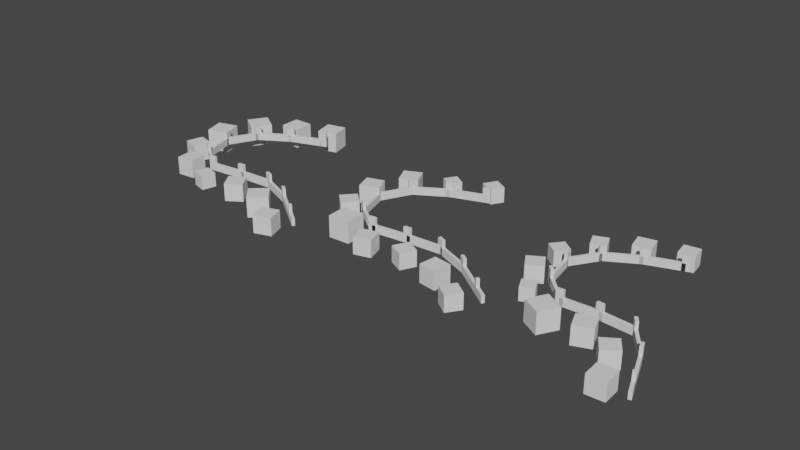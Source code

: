 # Source: Fence01.blend  (saved by Blender 3.3.6; exported with 4.5.12 LTS)
import bpy
from mathutils import Matrix  # noqa: F401  (used for matrix-valued properties, if any)

bpy.ops.wm.read_factory_settings(use_empty=True)
scene = bpy.context.scene
scene.name = 'Scene'

# ---- collections
col_collection = bpy.data.collections.new('Collection'); scene.collection.children.link(col_collection)

# ---- node groups
ng_geometry_nodes = bpy.data.node_groups.new('Geometry Nodes', 'GeometryNodeTree')
_s = ng_geometry_nodes.interface.new_socket(name='Geometry', in_out='OUTPUT', socket_type='NodeSocketGeometry')
_s = ng_geometry_nodes.interface.new_socket(name='Geometry', in_out='INPUT', socket_type='NodeSocketGeometry')
_s = ng_geometry_nodes.interface.new_socket(name='CurveObject', in_out='INPUT', socket_type='NodeSocketObject')
_s = ng_geometry_nodes.interface.new_socket(name='CurveStep', in_out='INPUT', socket_type='NodeSocketFloat')
_s.subtype = 'DISTANCE'
_s.default_value = 2.0
_s.min_value = 0.01
_s = ng_geometry_nodes.interface.new_socket(name='SubdivideCurve', in_out='INPUT', socket_type='NodeSocketInt')
_s.default_value = 2
_s.min_value = 0
_s.max_value = 6
_s = ng_geometry_nodes.interface.new_socket(name='Bushes Step', in_out='INPUT', socket_type='NodeSocketFloat')
_s.subtype = 'DISTANCE'
_s.default_value = 3.0
_s.min_value = 0.01
_s = ng_geometry_nodes.interface.new_socket(name='Bushes Step Side', in_out='INPUT', socket_type='NodeSocketFloat')
_s.subtype = 'DISTANCE'
_s.default_value = 3.0
_s = ng_geometry_nodes.interface.new_socket(name='Bushes Size', in_out='INPUT', socket_type='NodeSocketFloat')
_s.subtype = 'DISTANCE'
_s.default_value = 1.0
_s = ng_geometry_nodes.interface.new_socket(name='Min', in_out='INPUT', socket_type='NodeSocketFloat')
_s.default_value = 0.6
_s.min_value = 0.0
_s.max_value = 1.0
_s = ng_geometry_nodes.interface.new_socket(name='TrimCurve', in_out='INPUT', socket_type='NodeSocketFloat')
_s.default_value = 2.0
_s.min_value = 0.0
ng_geometry_nodes.is_modifier = True
_N = ng_geometry_nodes.nodes; _L = ng_geometry_nodes.links
n0 = _N.new('GeometryNodeStoreNamedAttribute'); n0.name = 'Store Named Attribute.003'; n0.location = (55, -75)
n0.data_type = 'FLOAT_VECTOR'
n0.domain = 'CORNER'
n0.inputs[2].default_value = 'uv_map'
n1 = _N.new('GeometryNodeStoreNamedAttribute'); n1.name = 'Store Named Attribute.001'; n1.location = (55, -43)
n1.data_type = 'FLOAT_VECTOR'
n1.domain = 'CORNER'
n1.inputs[2].default_value = 'uv_map'
n2 = _N.new('GeometryNodeStoreNamedAttribute'); n2.name = 'Store Named Attribute'; n2.location = (55, -43)
n2.data_type = 'FLOAT_VECTOR'
n2.domain = 'CORNER'
n2.inputs[2].default_value = 'uv_map'
n3 = _N.new('NodeFrame'); n3.name = 'Frame.007'; n3.location = (3109, 592)
n3.label = 'BaseMesh'
n3.width = 605
n4 = _N.new('NodeFrame'); n4.name = 'Frame.003'; n4.location = (264, -520)
n4.label = 'Zero Z Position'
n4.width = 597
n5 = _N.new('NodeFrame'); n5.name = 'Frame.001'; n5.location = (2613, -947)
n5.label = 'BaseMesh'
n5.width = 631
n6 = _N.new('NodeFrame'); n6.name = 'Frame.011'; n6.location = (3352, -1461)
n6.label = 'Bushes'
n6.width = 2664
n7 = _N.new('NodeFrame'); n7.name = 'Frame.010'; n7.location = (1201, -30)
n7.label = 'Trim Curve'
n7.width = 517
n8 = _N.new('NodeFrame'); n8.name = 'Frame.009'; n8.location = (30, -315)
n8.width = 975
n9 = _N.new('NodeFrame'); n9.name = 'Frame.008'; n9.location = (480, -815)
n9.label = 'BaseMesh'
n9.width = 631
n10 = _N.new('NodeFrame'); n10.name = 'Frame.004'; n10.location = (1780, 1535)
n10.label = 'Scale Y Axis Properly'
n10.width = 894
n11 = _N.new('NodeFrame'); n11.name = 'Frame.002'; n11.location = (731, 992)
n11.label = 'Rotation'
n11.width = 2002
n12 = _N.new('GeometryNodeObjectInfo'); n12.name = 'Object Info'; n12.location = (-299, -179)
n12.transform_space = 'RELATIVE'
n13 = _N.new('GeometryNodeCurveToMesh'); n13.name = 'Curve to Mesh'; n13.location = (175, -243)
n14 = _N.new('GeometryNodeMeshToCurve'); n14.name = 'Mesh to Curve'; n14.location = (724, -205)
n15 = _N.new('GeometryNodeResampleCurve'); n15.name = 'Resample Curve'; n15.location = (947, -207)
n15.keep_last_segment = False
n16 = _N.new('NodeGroupOutput'); n16.name = 'Group Output'; n16.location = (5650, -204)
n17 = _N.new('GeometryNodeSubdivisionSurface'); n17.name = 'Subdivision Surface'; n17.location = (426, -204)
n17.inputs[4].default_value = False
n18 = _N.new('GeometryNodeStoreNamedAttribute'); n18.name = 'Store Named Attribute.002'; n18.location = (392, -87)
n18.width = 183
n18.data_type = 'INT'
n18.inputs[2].default_value = 'be_instance'
n19 = _N.new('ShaderNodeCombineXYZ'); n19.name = 'Combine XYZ'; n19.location = (427, -32)
n20 = _N.new('ShaderNodeSeparateXYZ'); n20.name = 'Separate XYZ'; n20.location = (232, -30)
n21 = _N.new('GeometryNodeTransform'); n21.name = 'Transform'; n21.location = (223, -43)
n21.inputs[1].default_value = (0.0, 1.0, 0.5)
n22 = _N.new('GeometryNodeMeshCube'); n22.name = 'Cube'; n22.location = (30, -43)
n22.inputs[0].default_value = (0.4, 2.0, 1.0)
n23 = _N.new('GeometryNodeStoreNamedAttribute'); n23.name = 'Store Named Attribute.005'; n23.location = (418, -30)
n23.width = 183
n23.data_type = 'INT'
n23.inputs[2].default_value = 'be_instance'
n23.inputs[3].default_value = 1
n24 = _N.new('NodeReroute'); n24.name = 'Reroute'; n24.location = (3236, -2143)
n24.width = 16
n24.socket_idname = 'NodeSocketFloatDistance'
n25 = _N.new('NodeGroupInput'); n25.name = 'Group Input'; n25.location = (-607, -1)
n25.label = 'Bush Random Scale'
n26 = _N.new('GeometryNodeSplineLength'); n26.name = 'Spline Length'; n26.location = (30, -319)
n27 = _N.new('ShaderNodeMath'); n27.name = 'Math.001'; n27.location = (255, -344)
n27.operation = 'SUBTRACT'
n28 = _N.new('GeometryNodeTrimCurve'); n28.name = 'Trim Curve'; n28.location = (347, -30)
n29 = _N.new('NodeReroute'); n29.name = 'Reroute.001'; n29.location = (1144, -530)
n29.width = 16
n29.socket_idname = 'NodeSocketFloat'
n30 = _N.new('GeometryNodeResampleCurve'); n30.name = 'Resample Curve.002'; n30.location = (1845, -56)
n30.keep_last_segment = False
n31 = _N.new('GeometryNodeScaleInstances'); n31.name = 'Scale Instances'; n31.location = (2494, -111)
n32 = _N.new('GeometryNodeInstanceOnPoints'); n32.name = 'Instance on Points.002'; n32.location = (2271, -136)
n33 = _N.new('ShaderNodeCombineXYZ'); n33.name = 'Combine XYZ.002'; n33.location = (2281, -545)
n34 = _N.new('FunctionNodeRandomValue'); n34.name = 'Random Value.001'; n34.location = (2063, -529)
n34.inputs[2].default_value = -360.0
n34.inputs[3].default_value = 360.0
n35 = _N.new('FunctionNodeRandomValue'); n35.name = 'Random Value'; n35.location = (2057, -714)
n36 = _N.new('GeometryNodeInputPosition'); n36.name = 'Position'; n36.location = (571, -60)
n37 = _N.new('ShaderNodeVectorMath'); n37.name = 'Vector Math.004'; n37.location = (238, -119)
n37.operation = 'CROSS_PRODUCT'
n37.inputs[1].default_value = (0.0, 0.0, 1.0)
n38 = _N.new('ShaderNodeVectorMath'); n38.name = 'Vector Math.003'; n38.location = (805, -30)
n39 = _N.new('GeometryNodeInputTangent'); n39.name = 'Curve Tangent'; n39.location = (30, -174)
n40 = _N.new('ShaderNodeVectorMath'); n40.name = 'Vector Math.005'; n40.location = (408, -140)
n40.operation = 'NORMALIZE'
n40.inputs[1].default_value = (0.0, 0.0, 1.0)
n41 = _N.new('ShaderNodeVectorMath'); n41.name = 'Vector Math.006'; n41.location = (628, -148)
n41.operation = 'MULTIPLY'
n42 = _N.new('GeometryNodeStoreNamedAttribute'); n42.name = 'Store Named Attribute.007'; n42.location = (754, -98)
n42.data_type = 'FLOAT_VECTOR'
n42.inputs[2].default_value = 'position'
n43 = _N.new('GeometryNodeTransform'); n43.name = 'Transform.002'; n43.location = (223, -42)
n43.mute = True
n44 = _N.new('GeometryNodeStoreNamedAttribute'); n44.name = 'Store Named Attribute.006'; n44.location = (418, -30)
n44.width = 183
n44.data_type = 'INT'
n44.inputs[2].default_value = 'be_instance'
n44.inputs[3].default_value = 2
n45 = _N.new('GeometryNodeMeshCube'); n45.name = 'Cube.002'; n45.location = (30, -43)
n46 = _N.new('GeometryNodeResampleCurve'); n46.name = 'Resample Curve.001'; n46.location = (496, -101)
n46.keep_last_segment = False
n47 = _N.new('GeometryNodeInstanceOnPoints'); n47.name = 'Instance on Points'; n47.location = (3808, -183)
n48 = _N.new('GeometryNodeInputNamedAttribute'); n48.name = 'Named Attribute.002'; n48.location = (3245, -280)
n48.data_type = 'BOOLEAN'
n48.inputs[0].default_value = 'notEnds'
n49 = _N.new('FunctionNodeBooleanMath'); n49.name = 'Boolean Math'; n49.location = (1607, -396)
n49.operation = 'NIMPLY'
n49.inputs[0].default_value = True
n50 = _N.new('GeometryNodeCaptureAttribute'); n50.name = 'Capture Attribute.001'; n50.location = (3438, -145)
n50.capture_items.clear()
n51 = _N.new('GeometryNodeCurveEndpointSelection'); n51.name = 'Endpoint Selection'; n51.location = (1389, -411)
n51.inputs[0].default_value = 0
n52 = _N.new('GeometryNodeCaptureAttribute'); n52.name = 'Capture Attribute'; n52.location = (3307, 138)
n52.capture_items.clear()
n53 = _N.new('GeometryNodeInputNamedAttribute'); n53.name = 'Named Attribute.001'; n53.location = (3095, -29)
n53.data_type = 'BOOLEAN'
n53.inputs[0].default_value = 'ends'
n54 = _N.new('GeometryNodeInstanceOnPoints'); n54.name = 'Instance on Points.001'; n54.location = (3823, 154)
n55 = _N.new('GeometryNodeSetPosition'); n55.name = 'Set Position'; n55.location = (1189, -206)
n56 = _N.new('GeometryNodeStoreNamedAttribute'); n56.name = 'Store Named Attribute.008'; n56.location = (1506, -166)
n56.data_type = 'BOOLEAN'
n56.inputs[2].default_value = 'ends'
n57 = _N.new('GeometryNodeJoinGeometry'); n57.name = 'Join Geometry'; n57.location = (5336, -205)
n58 = _N.new('GeometryNodeStoreNamedAttribute'); n58.name = 'Store Named Attribute.009'; n58.location = (1726, -150)
n58.data_type = 'BOOLEAN'
n58.inputs[2].default_value = 'notEnds'
n59 = _N.new('GeometryNodeMeshCube'); n59.name = 'Cube.001'; n59.location = (30, -75)
n59.inputs[0].default_value = (0.4, 0.4, 2.0)
n60 = _N.new('GeometryNodeTransform'); n60.name = 'Transform.001'; n60.location = (209, -30)
n60.inputs[1].default_value = (0.0, 0.0, 1.0)
n61 = _N.new('GeometryNodeCurveEndpointSelection'); n61.name = 'Endpoint Selection.001'; n61.location = (1349, -30)
n62 = _N.new('FunctionNodeFloatToInt'); n62.name = 'Float to Integer'; n62.location = (309, -367)
n63 = _N.new('ShaderNodeMath'); n63.name = 'Math.002'; n63.location = (133, -371)
n63.inputs[1].default_value = 1.0
n64 = _N.new('GeometryNodeSwitch'); n64.name = 'Switch'; n64.location = (1558, -104)
n64.input_type = 'VECTOR'
n65 = _N.new('ShaderNodeVectorMath'); n65.name = 'Vector Math.007'; n65.location = (932, -136)
n65.operation = 'SUBTRACT'
n66 = _N.new('ShaderNodeVectorMath'); n66.name = 'Vector Math.008'; n66.location = (1168, -134)
n66.operation = 'NORMALIZE'
n67 = _N.new('FunctionNodeAlignEulerToVector'); n67.name = 'Align Euler to Vector'; n67.location = (1832, -84)
n67.axis = 'Y'
n68 = _N.new('GeometryNodeInputIndex'); n68.name = 'Index'; n68.location = (30, -69)
n69 = _N.new('GeometryNodeInputTangent'); n69.name = 'Curve Tangent.001'; n69.location = (1329, -322)
n70 = _N.new('GeometryNodeInputPosition'); n70.name = 'Position.001'; n70.location = (265, -218)
n71 = _N.new('GeometryNodeInputNamedAttribute'); n71.name = 'Named Attribute.003'; n71.location = (2078, 1193)
n71.data_type = 'BOOLEAN'
n71.inputs[0].default_value = 'ends'
n72 = _N.new('GeometryNodeSwitch'); n72.name = 'Switch.001'; n72.location = (491, -96)
n72.input_type = 'FLOAT'
n72.inputs[2].default_value = 1.0
n73 = _N.new('ShaderNodeMath'); n73.name = 'Math'; n73.location = (245, -30)
n73.operation = 'DIVIDE'
n74 = _N.new('ShaderNodeVectorMath'); n74.name = 'Vector Math.009'; n74.location = (30, -36)
n74.operation = 'LENGTH'
n75 = _N.new('ShaderNodeCombineXYZ'); n75.name = 'Combine XYZ.001'; n75.location = (724, -91)
n75.inputs[0].default_value = 1.0
n75.inputs[2].default_value = 1.0
n76 = _N.new('GeometryNodeInputPosition'); n76.name = 'Position.002'; n76.location = (30, -113)
n77 = _N.new('ShaderNodeClamp'); n77.name = 'Clamp'; n77.location = (401, -204)
n77.inputs[2].default_value = 11.0
n78 = _N.new('GeometryNodeSampleIndex'); n78.name = 'Sample Index'; n78.location = (-731, -992)
n78.data_type = 'FLOAT_VECTOR'
n78.clamp = True
n79 = _N.new('GeometryNodeSampleIndex'); n79.name = 'Sample Index.001'; n79.location = (-731, -992)
n79.data_type = 'FLOAT_VECTOR'
n79.clamp = True
n0.parent = n3
n1.parent = n9
n2.parent = n5
n7.parent = n6
n8.parent = n6
n9.parent = n6
n18.parent = n3
n19.parent = n4
n20.parent = n4
n21.parent = n5
n22.parent = n5
n23.parent = n5
n26.parent = n7
n27.parent = n7
n28.parent = n7
n29.parent = n6
n30.parent = n6
n31.parent = n6
n32.parent = n6
n33.parent = n6
n34.parent = n6
n35.parent = n6
n36.parent = n8
n37.parent = n8
n38.parent = n8
n39.parent = n8
n40.parent = n8
n41.parent = n8
n42.parent = n6
n43.parent = n9
n44.parent = n9
n45.parent = n9
n46.parent = n6
n59.parent = n3
n60.parent = n3
n61.parent = n11
n62.parent = n11
n63.parent = n11
n64.parent = n11
n65.parent = n11
n66.parent = n11
n67.parent = n11
n68.parent = n11
n69.parent = n11
n70.parent = n11
n72.parent = n10
n73.parent = n10
n74.parent = n10
n75.parent = n10
n76.parent = n4
n78.parent = n11
n79.parent = n11
_L.new(n25.outputs[1], n12.inputs[0])
_L.new(n12.outputs[4], n13.inputs[0])
_L.new(n13.outputs[0], n17.inputs[0])
_L.new(n20.outputs[0], n19.inputs[0])
_L.new(n20.outputs[1], n19.inputs[1])
_L.new(n14.outputs[0], n15.inputs[0])
_L.new(n2.outputs[0], n21.inputs[0])
_L.new(n23.outputs[0], n47.inputs[2])
_L.new(n17.outputs[0], n14.inputs[0])
_L.new(n15.outputs[0], n55.inputs[0])
_L.new(n19.outputs[0], n55.inputs[2])
_L.new(n25.outputs[2], n15.inputs[3])
_L.new(n25.outputs[2], n73.inputs[1])
_L.new(n52.outputs[0], n54.inputs[0])
_L.new(n18.outputs[0], n54.inputs[2])
_L.new(n54.outputs[0], n57.inputs[0])
_L.new(n21.outputs[0], n23.inputs[0])
_L.new(n55.outputs[0], n46.inputs[0])
_L.new(n25.outputs[4], n46.inputs[3])
_L.new(n1.outputs[0], n43.inputs[0])
_L.new(n43.outputs[0], n44.inputs[0])
_L.new(n44.outputs[0], n32.inputs[2])
_L.new(n31.outputs[0], n57.inputs[0])
_L.new(n41.outputs[0], n38.inputs[1])
_L.new(n46.outputs[0], n42.inputs[0])
_L.new(n38.outputs[0], n42.inputs[3])
_L.new(n36.outputs[0], n38.inputs[0])
_L.new(n39.outputs[0], n37.inputs[0])
_L.new(n37.outputs[0], n40.inputs[0])
_L.new(n40.outputs[0], n41.inputs[0])
_L.new(n25.outputs[4], n24.inputs[0])
_L.new(n24.outputs[0], n30.inputs[3])
_L.new(n24.outputs[0], n45.inputs[0])
_L.new(n32.outputs[0], n31.inputs[0])
_L.new(n25.outputs[6], n31.inputs[2])
_L.new(n25.outputs[5], n41.inputs[1])
_L.new(n35.outputs[1], n32.inputs[6])
_L.new(n25.outputs[7], n35.inputs[2])
_L.new(n34.outputs[1], n33.inputs[2])
_L.new(n33.outputs[0], n32.inputs[5])
_L.new(n26.outputs[0], n27.inputs[0])
_L.new(n29.outputs[0], n27.inputs[1])
_L.new(n30.outputs[0], n32.inputs[0])
_L.new(n42.outputs[0], n28.inputs[0])
_L.new(n28.outputs[0], n30.inputs[0])
_L.new(n25.outputs[8], n29.inputs[0])
_L.new(n27.outputs[0], n28.inputs[5])
_L.new(n29.outputs[0], n28.inputs[4])
_L.new(n55.outputs[0], n56.inputs[0])
_L.new(n51.outputs[0], n56.inputs[3])
_L.new(n53.outputs[0], n52.inputs[1])
_L.new(n52.outputs[1], n54.inputs[1])
_L.new(n48.outputs[0], n50.inputs[1])
_L.new(n50.outputs[0], n47.inputs[0])
_L.new(n47.outputs[0], n57.inputs[0])
_L.new(n56.outputs[0], n58.inputs[0])
_L.new(n49.outputs[0], n58.inputs[3])
_L.new(n51.outputs[0], n49.inputs[1])
_L.new(n50.outputs[1], n47.inputs[1])
_L.new(n68.outputs[0], n63.inputs[0])
_L.new(n68.outputs[0], n78.inputs[2])
_L.new(n62.outputs[0], n79.inputs[2])
_L.new(n70.outputs[0], n78.inputs[1])
_L.new(n70.outputs[0], n79.inputs[1])
_L.new(n79.outputs[0], n65.inputs[0])
_L.new(n78.outputs[0], n65.inputs[1])
_L.new(n65.outputs[0], n66.inputs[0])
_L.new(n61.outputs[0], n64.inputs[0])
_L.new(n66.outputs[0], n64.inputs[1])
_L.new(n69.outputs[0], n64.inputs[2])
_L.new(n64.outputs[0], n67.inputs[2])
_L.new(n67.outputs[0], n54.inputs[5])
_L.new(n67.outputs[0], n47.inputs[5])
_L.new(n58.outputs[0], n52.inputs[0])
_L.new(n58.outputs[0], n50.inputs[0])
_L.new(n58.outputs[0], n78.inputs[0])
_L.new(n58.outputs[0], n79.inputs[0])
_L.new(n57.outputs[0], n16.inputs[0])
_L.new(n65.outputs[0], n74.inputs[0])
_L.new(n75.outputs[0], n54.inputs[6])
_L.new(n75.outputs[0], n47.inputs[6])
_L.new(n63.outputs[0], n62.inputs[0])
_L.new(n0.outputs[0], n60.inputs[0])
_L.new(n60.outputs[0], n18.inputs[0])
_L.new(n71.outputs[0], n72.inputs[0])
_L.new(n72.outputs[0], n75.inputs[1])
_L.new(n74.outputs[1], n73.inputs[0])
_L.new(n73.outputs[0], n72.inputs[1])
_L.new(n76.outputs[0], n20.inputs[0])
_L.new(n22.outputs[0], n2.inputs[0])
_L.new(n22.outputs[1], n2.inputs[3])
_L.new(n45.outputs[0], n1.inputs[0])
_L.new(n45.outputs[1], n1.inputs[3])
_L.new(n59.outputs[0], n0.inputs[0])
_L.new(n59.outputs[1], n0.inputs[3])
_L.new(n77.outputs[0], n17.inputs[1])
n16.is_active_output = True

# ---- world
world_world = bpy.data.worlds.new('World'); scene.world = world_world
world_world.use_nodes = True; world_world.node_tree.nodes.clear()
_N = world_world.node_tree.nodes; _L = world_world.node_tree.links
n0 = _N.new('ShaderNodeOutputWorld'); n0.name = 'World Output'; n0.location = (300, 300)
n1 = _N.new('ShaderNodeBackground'); n1.name = 'Background'; n1.location = (10, 300)
n1.inputs[0].default_value = (0.05088, 0.05088, 0.05088, 1.0)
_L.new(n1.outputs[0], n0.inputs[0])
n0.is_active_output = True
world_world.color = (0.05088, 0.05088, 0.05088)
world_world.use_sun_shadow = False
world_world.sun_shadow_jitter_overblur = 0.0

# ---- meshes
me_plane = bpy.data.meshes.new('Plane')
me_plane.from_pydata([], [], [])
_uv = me_plane.uv_layers.new(name='UVMap')
_uv.uv.foreach_set('vector', [])
me_plane.update()

# ---- curves / text
cu_nurbscurve = bpy.data.curves.new('NurbsCurve', 'CURVE')
cu_nurbscurve.dimensions = '3D'
_sp = cu_nurbscurve.splines.new('POLY'); _sp.points.add(4)
_sp.points.foreach_set('co', [-17.88, 19.22, 0.0, 1.0, -32.61, 14.81, 0.0, 1.0, -25.64, -0.09037, 0.0, 1.0, -15.3, 7.758, 0.0, 1.0, -5.238, -0.1209, 0.0, 1.0])
_sp.order_u = 2
_sp.order_v = 1
_sp.resolution_v = 0
_sp = cu_nurbscurve.splines.new('POLY'); _sp.points.add(4)
_sp.points.foreach_set('co', [10.7, 19.22, 0.0, 1.0, -4.025, 14.81, 0.0, 1.0, 2.949, -0.09037, 0.0, 1.0, 13.29, 7.758, 0.0, 1.0, 23.35, -0.1209, 0.0, 1.0])
_sp.order_u = 2
_sp.order_v = 1
_sp.resolution_v = 0
_sp = cu_nurbscurve.splines.new('POLY'); _sp.points.add(4)
_sp.points.foreach_set('co', [38.42, 19.22, 0.0, 1.0, 23.7, 14.81, 0.0, 1.0, 30.67, -0.09037, 0.0, 1.0, 41.01, 7.758, 0.0, 1.0, 45.14, -4.762, 0.0, 1.0])
_sp.order_u = 2
_sp.order_v = 1
_sp.resolution_v = 0
cu_nurbscurve.use_path = True
cu_nurbscurve.fill_mode = 'FULL'

# ---- objects
ob_plane = bpy.data.objects.new('Plane', me_plane)
ob_nurbscurve = bpy.data.objects.new('NurbsCurve', cu_nurbscurve)

# ---- transforms, parenting, visibility, modifiers, constraints
ob_plane.location = (0.0, 0.0, 0.0)
_m = ob_plane.modifiers.new('GeometryNodes', 'NODES')
_m.node_group = ng_geometry_nodes
_gi = [s.identifier for s in ng_geometry_nodes.interface.items_tree if s.item_type == 'SOCKET' and s.in_out == 'INPUT']
_m[_gi[1]] = ob_nurbscurve  # CurveObject
_m[_gi[8]] = 2.02  # TrimCurve
ob_nurbscurve.location = (0.0, 0.0, 0.0)

# ---- collection membership
col_collection.objects.link(ob_plane)
col_collection.objects.link(ob_nurbscurve)

# ---- scene / render settings (as saved in the file)
scene.frame_start = 1; scene.frame_end = 250; scene.frame_set(26)
scene.render.engine = 'BLENDER_EEVEE_NEXT'
scene.cycles.sampling_pattern = 'TABULATED_SOBOL'
scene.cycles.use_light_tree = False
scene.view_settings.view_transform = 'Filmic'
bpy.context.view_layer.update()

# ---- added for rendering (the .blend has no active camera and no usable light): camera, sun
cam_auto = bpy.data.cameras.new('AutoCamera')
cam_auto.lens = 50.0
cam_auto.sensor_width = 36.0
cam_auto.clip_end = 1362.39
ob_auto_camera = bpy.data.objects.new('AutoCamera', cam_auto)
scene.collection.objects.link(ob_auto_camera)
ob_auto_camera.location = (83.8962, -85.9282, 62.1033)
ob_auto_camera.rotation_euler = (1.09748, -7.21219e-08, 0.694738)
scene.camera = ob_auto_camera
light_auto_sun = bpy.data.lights.new('AutoSun', 'SUN')
light_auto_sun.energy = 3.0
light_auto_sun.angle = 0.0523599
ob_auto_sun = bpy.data.objects.new('AutoSun', light_auto_sun)
scene.collection.objects.link(ob_auto_sun)
ob_auto_sun.rotation_euler = (0.872665, 0.174533, 0.523599)
bpy.context.view_layer.update()
